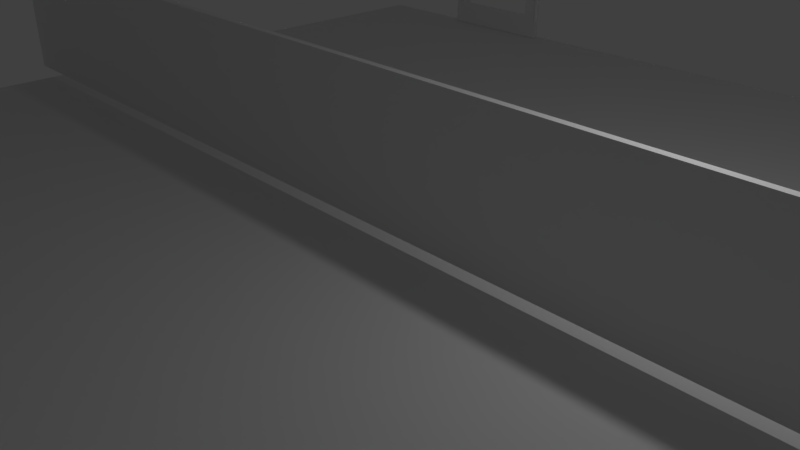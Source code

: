 # Source: wall_for_window.blend  (saved by Blender 2.79.0; exported with 4.5.12 LTS)
import bpy
from mathutils import Matrix  # noqa: F401  (used for matrix-valued properties, if any)

bpy.ops.wm.read_factory_settings(use_empty=True)
scene = bpy.context.scene
scene.name = 'Scene'

# ---- collections
col_collection_1 = bpy.data.collections.new('Collection 1'); scene.collection.children.link(col_collection_1)

# ---- materials (node trees are filled in below, after node groups)
mat_material_002 = bpy.data.materials.new('Material.002')
mat_material_002.alpha_threshold = 0.0
mat_material_002.use_transparent_shadow = False
mat_material_002.roughness = 0.5
mat_material_003 = bpy.data.materials.new('Material.003')
mat_material_003.alpha_threshold = 0.0
mat_material_003.use_transparent_shadow = False
mat_material_003.roughness = 0.5

# ---- material node trees

# ---- world
world_world = bpy.data.worlds.new('World'); scene.world = world_world
world_world.color = (0.05088, 0.05088, 0.05088)
world_world.use_sun_shadow = False
world_world.sun_shadow_jitter_overblur = 0.0
world_world.cycles.sampling_method = 'MANUAL'

# ---- cameras
cam_camera = bpy.data.cameras.new('Camera')
cam_camera.clip_end = 100.0
cam_camera.lens = 35.0
cam_camera.sensor_width = 32.0
cam_camera.sensor_height = 18.0
cam_camera.ortho_scale = 7.314
cam_camera.dof.focus_distance = 0.0
cam_camera.dof.aperture_fstop = 128.0

# ---- lights
light_lamp = bpy.data.lights.new('Lamp', 'POINT')
light_lamp.transmission_factor = 0.0
light_lamp.cutoff_distance = 30.0
light_lamp.energy = 100.0
light_lamp.shadow_buffer_clip_start = 1.001
light_lamp.shadow_soft_size = 0.1
light_lamp.shadow_maximum_resolution = 0.006
light_lamp.use_absolute_resolution = True

# ---- meshes
me_cube_005 = bpy.data.meshes.new('Cube.005')
me_cube_005.from_pydata([(-1.0, -1.0, -1.0), (-1.0, -1.0, 1.0), (-1.0, 1.0, -1.0), (-1.0, 1.0, 1.0), (1.0, -1.0, -1.0), (1.0, -1.0, 1.0), (1.0, 1.0, -1.0), (1.0, 1.0, 1.0), (-1.0, -1.0, -0.2831), (-1.0, 1.0, -0.2831), (1.0, 1.0, -0.2831), (1.0, -1.0, -0.2831), (-1.0, -1.0, 0.696), (-1.0, 1.0, 0.696), (1.0, 1.0, 0.696), (1.0, -1.0, 0.696), (-0.6735, 1.0, -1.0), (-0.6735, 1.0, 1.0), (-0.6735, -1.0, -1.0), (-0.6735, -1.0, 1.0), (-0.6735, -1.0, -0.2831), (-0.6735, 1.0, -0.2831), (-0.6735, -1.0, 0.696), (-0.6735, 1.0, 0.696), (0.6732, 1.0, 1.0), (0.6732, -1.0, -1.0), (0.6732, 1.0, -0.2831), (0.6732, 1.0, 0.696), (0.6732, 1.0, -1.0), (0.6732, -1.0, 1.0), (0.6732, -1.0, -0.2831), (0.6732, -1.0, 0.696)], [], [(12, 1, 3, 13), (27, 24, 7, 14), (14, 7, 5, 15), (22, 19, 1, 12), (28, 6, 4, 25), (17, 3, 1, 19), (18, 20, 8, 0), (6, 10, 11, 4), (28, 26, 10, 6), (0, 8, 9, 2), (20, 22, 12, 8), (10, 14, 15, 11), (26, 27, 14, 10), (8, 12, 13, 9), (9, 13, 23, 21), (30, 31, 27, 26), (2, 9, 21, 16), (25, 30, 20, 18), (24, 17, 19, 29), (2, 16, 18, 0), (31, 29, 19, 22), (13, 3, 17, 23), (15, 5, 29, 31), (7, 24, 29, 5), (4, 11, 30, 25), (11, 15, 31, 30), (21, 23, 22, 20), (16, 21, 26, 28), (16, 28, 25, 18), (23, 17, 24, 27), (31, 22, 23, 27), (30, 26, 21, 20)])
me_cube_005.use_remesh_preserve_volume = False
me_cube_005.use_remesh_preserve_attributes = False
me_cube_005.use_mirror_vertex_groups = False
me_cube_005.update()
me_cube_002 = bpy.data.meshes.new('Cube.002')
me_cube_002.from_pydata([(-1.0, -1.0, -1.0), (-1.0, -1.0, 1.0), (-1.0, 1.0, -1.0), (-1.0, 1.0, 1.0), (1.0, -1.0, -1.0), (1.0, -1.0, 1.0), (1.0, 1.0, -1.0), (1.0, 1.0, 1.0)], [], [(0, 1, 3, 2), (2, 3, 7, 6), (6, 7, 5, 4), (4, 5, 1, 0), (2, 6, 4, 0), (7, 3, 1, 5)])
_uv = me_cube_002.uv_layers.new(name='UVMap')
_uv.uv.foreach_set('vector', [0.0, 0.0, 0.0, 0.0, 0.0, 0.0, 0.0, 0.0, 0.0, 0.0, 0.0, 0.0, 0.0, 0.0, 0.0, 0.0, 0.0, 0.0, 0.0, 0.0, 0.0, 0.0, 0.0, 0.0, 0.0, 0.0, 0.0, 0.0, 0.0, 0.0, 0.0, 0.0, 9.996e-05, 0.5001, 0.4999, 0.5001, 0.4999, 0.9999, 9.996e-05, 0.9999, 0.4999, 0.4999, 9.996e-05, 0.4999, 9.996e-05, 9.998e-05, 0.4999, 9.996e-05])
me_cube_002.materials.append(mat_material_002)
me_cube_002.use_remesh_preserve_volume = False
me_cube_002.use_remesh_preserve_attributes = False
me_cube_002.use_mirror_vertex_groups = False
me_cube_002.update()
me_cube_003 = bpy.data.meshes.new('Cube.003')
me_cube_003.from_pydata([(-1.0, -1.0, -1.0), (-1.0, -1.0, 1.0), (-1.007, 1.0, -1.0), (-1.007, 1.0, 1.0), (1.0, -1.0, -1.0), (1.0, -1.0, 1.0), (1.0, 1.0, -1.0), (1.0, 1.0, 1.0), (-0.7062, -0.9236, 0.794), (-0.7062, -0.9236, -0.7936), (0.7439, -0.9236, -0.7936), (0.7423, -0.9236, 0.794), (0.747, 0.9236, 0.7946), (0.7398, 0.9236, -0.8026), (-0.7235, 0.9236, -0.8025), (-0.7235, 0.9236, 0.7947), (0.9948, 0.3371, 0.6961), (0.9948, 0.3371, 0.8961), (1.003, 0.3179, 0.6961), (1.003, 0.3179, 0.8961), (1.01, 0.261, 0.6961), (1.01, 0.261, 0.8961), (1.017, 0.1686, 0.6961), (1.017, 0.1686, 0.8961), (1.023, 0.0442, 0.6961), (1.023, 0.0442, 0.8961), (1.028, -0.1073, 0.6961), (1.028, -0.1073, 0.8961), (1.032, -0.2802, 0.6961), (1.032, -0.2802, 0.8961), (1.034, -0.4678, 0.6961), (1.034, -0.4678, 0.8961), (1.035, -0.6629, 0.6961), (1.035, -0.6629, 0.8961), (1.034, -0.858, 0.6961), (1.034, -0.858, 0.8961), (1.032, -1.046, 0.6961), (1.032, -1.046, 0.8961), (1.028, -1.218, 0.6961), (1.028, -1.218, 0.8961), (1.023, -1.37, 0.6961), (1.023, -1.37, 0.8961), (1.017, -1.494, 0.6961), (1.017, -1.494, 0.8961), (1.01, -1.587, 0.6961), (1.01, -1.587, 0.8961), (1.003, -1.644, 0.6961), (1.003, -1.644, 0.8961), (0.9948, -1.663, 0.6961), (0.9948, -1.663, 0.8961), (0.987, -1.644, 0.6961), (0.987, -1.644, 0.8961), (0.9795, -1.587, 0.6961), (0.9795, -1.587, 0.8961), (0.9725, -1.494, 0.6961), (0.9725, -1.494, 0.8961), (0.9665, -1.37, 0.6961), (0.9665, -1.37, 0.8961), (0.9615, -1.218, 0.6961), (0.9615, -1.218, 0.8961), (0.9578, -1.046, 0.6961), (0.9578, -1.046, 0.8961), (0.9555, -0.858, 0.6961), (0.9555, -0.858, 0.8961), (0.9548, -0.6629, 0.6961), (0.9548, -0.6629, 0.8961), (0.9555, -0.4678, 0.6961), (0.9555, -0.4678, 0.8961), (0.9578, -0.2802, 0.6961), (0.9578, -0.2802, 0.8961), (0.9615, -0.1073, 0.6961), (0.9615, -0.1073, 0.8961), (0.9665, 0.0442, 0.6961), (0.9665, 0.0442, 0.8961), (0.9725, 0.1686, 0.6961), (0.9725, 0.1686, 0.8961), (0.9795, 0.261, 0.6961), (0.9795, 0.261, 0.8961), (0.987, 0.3179, 0.6961), (0.987, 0.3179, 0.8961), (0.9948, 0.3371, -0.07962), (0.9948, 0.3371, 0.1204), (1.003, 0.3179, -0.07962), (1.003, 0.3179, 0.1204), (1.01, 0.261, -0.07962), (1.01, 0.261, 0.1204), (1.017, 0.1686, -0.07962), (1.017, 0.1686, 0.1204), (1.023, 0.0442, -0.07962), (1.023, 0.0442, 0.1204), (1.028, -0.1073, -0.07962), (1.028, -0.1073, 0.1204), (1.032, -0.2802, -0.07962), (1.032, -0.2802, 0.1204), (1.034, -0.4678, -0.07962), (1.034, -0.4678, 0.1204), (1.035, -0.6629, -0.07962), (1.035, -0.6629, 0.1204), (1.034, -0.858, -0.07962), (1.034, -0.858, 0.1204), (1.032, -1.046, -0.07962), (1.032, -1.046, 0.1204), (1.028, -1.218, -0.07962), (1.028, -1.218, 0.1204), (1.023, -1.37, -0.07962), (1.023, -1.37, 0.1204), (1.017, -1.494, -0.07962), (1.017, -1.494, 0.1204), (1.01, -1.587, -0.07962), (1.01, -1.587, 0.1204), (1.003, -1.644, -0.07962), (1.003, -1.644, 0.1204), (0.9948, -1.663, -0.07962), (0.9948, -1.663, 0.1204), (0.987, -1.644, -0.07962), (0.987, -1.644, 0.1204), (0.9795, -1.587, -0.07962), (0.9795, -1.587, 0.1204), (0.9725, -1.494, -0.07962), (0.9725, -1.494, 0.1204), (0.9665, -1.37, -0.07962), (0.9665, -1.37, 0.1204), (0.9615, -1.218, -0.07962), (0.9615, -1.218, 0.1204), (0.9578, -1.046, -0.07962), (0.9578, -1.046, 0.1204), (0.9555, -0.858, -0.07962), (0.9555, -0.858, 0.1204), (0.9548, -0.6629, -0.07962), (0.9548, -0.6629, 0.1204), (0.9555, -0.4678, -0.07962), (0.9555, -0.4678, 0.1204), (0.9578, -0.2802, -0.07962), (0.9578, -0.2802, 0.1204), (0.9615, -0.1073, -0.07962), (0.9615, -0.1073, 0.1204), (0.9665, 0.0442, -0.07962), (0.9665, 0.0442, 0.1204), (0.9725, 0.1686, -0.07962), (0.9725, 0.1686, 0.1204), (0.9795, 0.261, -0.07962), (0.9795, 0.261, 0.1204), (0.987, 0.3179, -0.07962), (0.987, 0.3179, 0.1204), (0.9948, 0.3371, -0.8363), (0.9948, 0.3371, -0.6363), (1.003, 0.3179, -0.8363), (1.003, 0.3179, -0.6363), (1.01, 0.261, -0.8363), (1.01, 0.261, -0.6363), (1.017, 0.1686, -0.8363), (1.017, 0.1686, -0.6363), (1.023, 0.0442, -0.8363), (1.023, 0.0442, -0.6363), (1.028, -0.1073, -0.8363), (1.028, -0.1073, -0.6363), (1.032, -0.2802, -0.8363), (1.032, -0.2802, -0.6363), (1.034, -0.4678, -0.8363), (1.034, -0.4678, -0.6363), (1.035, -0.6629, -0.8363), (1.035, -0.6629, -0.6363), (1.034, -0.858, -0.8363), (1.034, -0.858, -0.6363), (1.032, -1.046, -0.8363), (1.032, -1.046, -0.6363), (1.028, -1.218, -0.8363), (1.028, -1.218, -0.6363), (1.023, -1.37, -0.8363), (1.023, -1.37, -0.6363), (1.017, -1.494, -0.8363), (1.017, -1.494, -0.6363), (1.01, -1.587, -0.8363), (1.01, -1.587, -0.6363), (1.003, -1.644, -0.8363), (1.003, -1.644, -0.6363), (0.9948, -1.663, -0.8363), (0.9948, -1.663, -0.6363), (0.987, -1.644, -0.8363), (0.987, -1.644, -0.6363), (0.9795, -1.587, -0.8363), (0.9795, -1.587, -0.6363), (0.9725, -1.494, -0.8363), (0.9725, -1.494, -0.6363), (0.9665, -1.37, -0.8363), (0.9665, -1.37, -0.6363), (0.9615, -1.218, -0.8363), (0.9615, -1.218, -0.6363), (0.9578, -1.046, -0.8363), (0.9578, -1.046, -0.6363), (0.9555, -0.858, -0.8363), (0.9555, -0.858, -0.6363), (0.9548, -0.6629, -0.8363), (0.9548, -0.6629, -0.6363), (0.9555, -0.4678, -0.8363), (0.9555, -0.4678, -0.6363), (0.9578, -0.2802, -0.8363), (0.9578, -0.2802, -0.6363), (0.9615, -0.1073, -0.8363), (0.9615, -0.1073, -0.6363), (0.9665, 0.0442, -0.8363), (0.9665, 0.0442, -0.6363), (0.9725, 0.1686, -0.8363), (0.9725, 0.1686, -0.6363), (0.9795, 0.261, -0.8363), (0.9795, 0.261, -0.6363), (0.987, 0.3179, -0.8363), (0.987, 0.3179, -0.6363)], [], [(0, 1, 3, 2), (2, 3, 15, 14, 13, 12, 7, 6), (6, 7, 5, 4), (4, 5, 10, 9, 1, 0), (2, 6, 4, 0), (7, 3, 1, 5), (11, 8, 15, 12), (1, 9, 8, 11, 10, 5), (8, 9, 14, 15), (10, 11, 12, 13), (9, 10, 13, 14), (7, 12, 15, 3), (16, 17, 19, 18), (18, 19, 21, 20), (20, 21, 23, 22), (22, 23, 25, 24), (24, 25, 27, 26), (26, 27, 29, 28), (28, 29, 31, 30), (30, 31, 33, 32), (32, 33, 35, 34), (34, 35, 37, 36), (36, 37, 39, 38), (38, 39, 41, 40), (40, 41, 43, 42), (42, 43, 45, 44), (44, 45, 47, 46), (46, 47, 49, 48), (48, 49, 51, 50), (50, 51, 53, 52), (52, 53, 55, 54), (54, 55, 57, 56), (56, 57, 59, 58), (58, 59, 61, 60), (60, 61, 63, 62), (62, 63, 65, 64), (64, 65, 67, 66), (66, 67, 69, 68), (68, 69, 71, 70), (70, 71, 73, 72), (72, 73, 75, 74), (74, 75, 77, 76), (19, 17, 79, 77, 75, 73, 71, 69, 67, 65, 63, 61, 59, 57, 55, 53, 51, 49, 47, 45, 43, 41, 39, 37, 35, 33, 31, 29, 27, 25, 23, 21), (76, 77, 79, 78), (78, 79, 17, 16), (16, 18, 20, 22, 24, 26, 28, 30, 32, 34, 36, 38, 40, 42, 44, 46, 48, 50, 52, 54, 56, 58, 60, 62, 64, 66, 68, 70, 72, 74, 76, 78), (80, 81, 83, 82), (82, 83, 85, 84), (84, 85, 87, 86), (86, 87, 89, 88), (88, 89, 91, 90), (90, 91, 93, 92), (92, 93, 95, 94), (94, 95, 97, 96), (96, 97, 99, 98), (98, 99, 101, 100), (100, 101, 103, 102), (102, 103, 105, 104), (104, 105, 107, 106), (106, 107, 109, 108), (108, 109, 111, 110), (110, 111, 113, 112), (112, 113, 115, 114), (114, 115, 117, 116), (116, 117, 119, 118), (118, 119, 121, 120), (120, 121, 123, 122), (122, 123, 125, 124), (124, 125, 127, 126), (126, 127, 129, 128), (128, 129, 131, 130), (130, 131, 133, 132), (132, 133, 135, 134), (134, 135, 137, 136), (136, 137, 139, 138), (138, 139, 141, 140), (83, 81, 143, 141, 139, 137, 135, 133, 131, 129, 127, 125, 123, 121, 119, 117, 115, 113, 111, 109, 107, 105, 103, 101, 99, 97, 95, 93, 91, 89, 87, 85), (140, 141, 143, 142), (142, 143, 81, 80), (80, 82, 84, 86, 88, 90, 92, 94, 96, 98, 100, 102, 104, 106, 108, 110, 112, 114, 116, 118, 120, 122, 124, 126, 128, 130, 132, 134, 136, 138, 140, 142), (144, 145, 147, 146), (146, 147, 149, 148), (148, 149, 151, 150), (150, 151, 153, 152), (152, 153, 155, 154), (154, 155, 157, 156), (156, 157, 159, 158), (158, 159, 161, 160), (160, 161, 163, 162), (162, 163, 165, 164), (164, 165, 167, 166), (166, 167, 169, 168), (168, 169, 171, 170), (170, 171, 173, 172), (172, 173, 175, 174), (174, 175, 177, 176), (176, 177, 179, 178), (178, 179, 181, 180), (180, 181, 183, 182), (182, 183, 185, 184), (184, 185, 187, 186), (186, 187, 189, 188), (188, 189, 191, 190), (190, 191, 193, 192), (192, 193, 195, 194), (194, 195, 197, 196), (196, 197, 199, 198), (198, 199, 201, 200), (200, 201, 203, 202), (202, 203, 205, 204), (147, 145, 207, 205, 203, 201, 199, 197, 195, 193, 191, 189, 187, 185, 183, 181, 179, 177, 175, 173, 171, 169, 167, 165, 163, 161, 159, 157, 155, 153, 151, 149), (204, 205, 207, 206), (206, 207, 145, 144), (144, 146, 148, 150, 152, 154, 156, 158, 160, 162, 164, 166, 168, 170, 172, 174, 176, 178, 180, 182, 184, 186, 188, 190, 192, 194, 196, 198, 200, 202, 204, 206)])
_uv = me_cube_003.uv_layers.new(name='UVMap')
_uv.uv.foreach_set('vector', [0.6544, 0.671, 0.6544, 0.3458, 0.9795, 0.3458, 0.9795, 0.671, 0.0003425, 0.671, 0.0003425, 0.3458, 0.03398, 0.3685, 0.03398, 0.4756, 0.0945, 0.4756, 0.09606, 0.3685, 0.3267, 0.3458, 0.3267, 0.671, 0.3255, 0.6717, 0.3255, 0.9969, 0.0003425, 0.9969, 0.0003425, 0.6717, 0.3592, 0.0003425, 0.3592, 0.3451, 0.1236, 0.2202, 0.05284, 0.2068, 0.03139, 0.3379, 0.0003425, 0.009374, 0.3599, 0.3267, 0.3599, 0.0003425, 0.6851, 0.0003425, 0.6851, 0.3255, 0.6537, 0.671, 0.3273, 0.671, 0.3285, 0.3458, 0.6537, 0.3458, 0.6521, 0.7779, 0.6521, 0.7197, 0.9772, 0.7167, 0.9772, 0.7788, 0.03139, 0.3379, 0.05284, 0.2068, 0.05612, 0.2836, 0.07616, 0.2712, 0.1236, 0.2202, 0.3592, 0.3451, 0.3262, 0.8864, 0.3262, 0.781, 0.6514, 0.7794, 0.6514, 0.8865, 0.3262, 0.7772, 0.3262, 0.6718, 0.6514, 0.6717, 0.6514, 0.7788, 0.6522, 0.8376, 0.6521, 0.7794, 0.9773, 0.7794, 0.9774, 0.84, 0.3267, 0.3458, 0.09606, 0.3685, 0.03398, 0.3685, 0.0003425, 0.3458, 0.68, 0.9997, 0.68, 0.9671, 0.6834, 0.9671, 0.6834, 0.9997, 0.6834, 0.9997, 0.6834, 0.9671, 0.6927, 0.9671, 0.6927, 0.9997, 0.6927, 0.9997, 0.6927, 0.9671, 0.7078, 0.9671, 0.7078, 0.9997, 0.7078, 0.9997, 0.7078, 0.9671, 0.728, 0.9671, 0.728, 0.9997, 0.728, 0.9997, 0.728, 0.9671, 0.7526, 0.9671, 0.7526, 0.9997, 0.7526, 0.9997, 0.7526, 0.9671, 0.7808, 0.9671, 0.7808, 0.9997, 0.7808, 0.9997, 0.7808, 0.9671, 0.8113, 0.9671, 0.8113, 0.9997, 0.8113, 0.9997, 0.8113, 0.9671, 0.843, 0.9671, 0.843, 0.9997, 0.843, 0.9997, 0.843, 0.9671, 0.8747, 0.9671, 0.8747, 0.9997, 0.8747, 0.9997, 0.8747, 0.9671, 0.9052, 0.9671, 0.9052, 0.9997, 0.9052, 0.9997, 0.9052, 0.9671, 0.9333, 0.9671, 0.9333, 0.9997, 0.9333, 0.9997, 0.9333, 0.9671, 0.958, 0.9671, 0.958, 0.9997, 0.958, 0.9997, 0.958, 0.9671, 0.9782, 0.9671, 0.9782, 0.9997, 0.3262, 0.9997, 0.3262, 0.9671, 0.3413, 0.9671, 0.3413, 0.9997, 0.3413, 0.9997, 0.3413, 0.9671, 0.3506, 0.9671, 0.3506, 0.9997, 0.3506, 0.9997, 0.3506, 0.9671, 0.354, 0.9671, 0.354, 0.9997, 0.354, 0.9997, 0.354, 0.9671, 0.3573, 0.9671, 0.3573, 0.9997, 0.3573, 0.9997, 0.3573, 0.9671, 0.3667, 0.9671, 0.3667, 0.9997, 0.3667, 0.9997, 0.3667, 0.9671, 0.3817, 0.9671, 0.3817, 0.9997, 0.3817, 0.9997, 0.3817, 0.9671, 0.402, 0.9671, 0.402, 0.9997, 0.402, 0.9997, 0.402, 0.9671, 0.4266, 0.9671, 0.4266, 0.9997, 0.4266, 0.9997, 0.4266, 0.9671, 0.4548, 0.9671, 0.4548, 0.9997, 0.4548, 0.9997, 0.4548, 0.9671, 0.4853, 0.9671, 0.4853, 0.9997, 0.4853, 0.9997, 0.4853, 0.9671, 0.517, 0.9671, 0.517, 0.9997, 0.517, 0.9997, 0.517, 0.9671, 0.5487, 0.9671, 0.5487, 0.9997, 0.5487, 0.9997, 0.5487, 0.9671, 0.5792, 0.9671, 0.5792, 0.9997, 0.5792, 0.9997, 0.5792, 0.9671, 0.6073, 0.9671, 0.6073, 0.9997, 0.6073, 0.9997, 0.6073, 0.9671, 0.632, 0.9671, 0.632, 0.9997, 0.632, 0.9997, 0.632, 0.9671, 0.6522, 0.9671, 0.6522, 0.9997, 0.6522, 0.9997, 0.6522, 0.9671, 0.6673, 0.9671, 0.6673, 0.9997, 0.9741, 0.7089, 0.9772, 0.7101, 0.9741, 0.7114, 0.9649, 0.7126, 0.9498, 0.7136, 0.9296, 0.7145, 0.905, 0.7153, 0.8768, 0.7158, 0.8463, 0.716, 0.8146, 0.716, 0.7829, 0.7157, 0.7524, 0.7153, 0.7243, 0.7145, 0.6997, 0.7136, 0.6795, 0.7126, 0.6644, 0.7114, 0.6552, 0.7101, 0.6521, 0.7089, 0.6552, 0.7076, 0.6645, 0.7064, 0.6795, 0.7053, 0.6997, 0.7044, 0.7243, 0.7037, 0.7525, 0.7032, 0.783, 0.703, 0.8147, 0.703, 0.8464, 0.7032, 0.8769, 0.7037, 0.905, 0.7044, 0.9296, 0.7054, 0.9499, 0.7064, 0.9649, 0.7076, 0.6673, 0.9997, 0.6673, 0.9671, 0.6766, 0.9671, 0.6766, 0.9997, 0.6766, 0.9997, 0.6766, 0.9671, 0.68, 0.9671, 0.68, 0.9997, 0.9772, 0.6964, 0.9741, 0.6977, 0.9649, 0.6989, 0.9498, 0.6999, 0.9296, 0.7009, 0.905, 0.7016, 0.8768, 0.7021, 0.8463, 0.7023, 0.8146, 0.7023, 0.7829, 0.7021, 0.7524, 0.7016, 0.7243, 0.7009, 0.6997, 0.7, 0.6795, 0.6989, 0.6644, 0.6977, 0.6552, 0.6964, 0.6521, 0.6952, 0.6552, 0.6939, 0.6645, 0.6927, 0.6795, 0.6917, 0.6997, 0.6908, 0.7243, 0.69, 0.7525, 0.6896, 0.783, 0.6893, 0.8147, 0.6893, 0.8464, 0.6896, 0.8769, 0.69, 0.905, 0.6908, 0.9296, 0.6917, 0.9499, 0.6927, 0.9649, 0.6939, 0.9741, 0.6952, 0.7835, 0.9665, 0.7835, 0.9339, 0.7869, 0.9339, 0.7869, 0.9665, 0.7869, 0.9665, 0.7869, 0.9339, 0.7962, 0.9339, 0.7962, 0.9665, 0.7962, 0.9665, 0.7962, 0.9339, 0.8113, 0.9339, 0.8113, 0.9665, 0.8113, 0.9665, 0.8113, 0.9339, 0.8315, 0.9339, 0.8315, 0.9665, 0.8315, 0.9665, 0.8315, 0.9339, 0.8562, 0.9339, 0.8562, 0.9665, 0.8562, 0.9665, 0.8562, 0.9339, 0.8843, 0.9339, 0.8843, 0.9665, 0.8843, 0.9665, 0.8843, 0.9339, 0.9148, 0.9339, 0.9148, 0.9665, 0.9148, 0.9665, 0.9148, 0.9339, 0.9465, 0.9339, 0.9465, 0.9665, 0.9465, 0.9665, 0.9465, 0.9339, 0.9782, 0.9339, 0.9782, 0.9665, 0.3262, 0.9665, 0.3262, 0.9339, 0.3567, 0.9339, 0.3567, 0.9665, 0.3567, 0.9665, 0.3567, 0.9339, 0.3848, 0.9339, 0.3848, 0.9665, 0.3848, 0.9665, 0.3848, 0.9339, 0.4095, 0.9339, 0.4095, 0.9665, 0.4095, 0.9665, 0.4095, 0.9339, 0.4297, 0.9339, 0.4297, 0.9665, 0.4297, 0.9665, 0.4297, 0.9339, 0.4448, 0.9339, 0.4448, 0.9665, 0.4448, 0.9665, 0.4448, 0.9339, 0.4541, 0.9339, 0.4541, 0.9665, 0.4541, 0.9665, 0.4541, 0.9339, 0.4575, 0.9339, 0.4575, 0.9665, 0.4575, 0.9665, 0.4575, 0.9339, 0.4609, 0.9339, 0.4609, 0.9665, 0.4609, 0.9665, 0.4609, 0.9339, 0.4702, 0.9339, 0.4702, 0.9665, 0.4702, 0.9665, 0.4702, 0.9339, 0.4853, 0.9339, 0.4853, 0.9665, 0.4853, 0.9665, 0.4853, 0.9339, 0.5055, 0.9339, 0.5055, 0.9665, 0.5055, 0.9665, 0.5055, 0.9339, 0.5302, 0.9339, 0.5302, 0.9665, 0.5302, 0.9665, 0.5302, 0.9339, 0.5583, 0.9339, 0.5583, 0.9665, 0.5583, 0.9665, 0.5583, 0.9339, 0.5888, 0.9339, 0.5888, 0.9665, 0.5888, 0.9665, 0.5888, 0.9339, 0.6205, 0.9339, 0.6205, 0.9665, 0.6205, 0.9665, 0.6205, 0.9339, 0.6522, 0.9339, 0.6522, 0.9665, 0.6522, 0.9665, 0.6522, 0.9339, 0.6827, 0.9339, 0.6827, 0.9665, 0.6827, 0.9665, 0.6827, 0.9339, 0.7108, 0.9339, 0.7108, 0.9665, 0.7108, 0.9665, 0.7108, 0.9339, 0.7355, 0.9339, 0.7355, 0.9665, 0.7355, 0.9665, 0.7355, 0.9339, 0.7557, 0.9339, 0.7557, 0.9665, 0.7557, 0.9665, 0.7557, 0.9339, 0.7708, 0.9339, 0.7708, 0.9665, 0.9741, 0.6815, 0.9772, 0.6828, 0.9741, 0.684, 0.9649, 0.6852, 0.9498, 0.6863, 0.9296, 0.6872, 0.905, 0.6879, 0.8768, 0.6884, 0.8463, 0.6886, 0.8146, 0.6886, 0.7829, 0.6884, 0.7524, 0.6879, 0.7243, 0.6872, 0.6997, 0.6863, 0.6795, 0.6852, 0.6644, 0.684, 0.6552, 0.6828, 0.6521, 0.6815, 0.6552, 0.6802, 0.6645, 0.679, 0.6795, 0.678, 0.6997, 0.6771, 0.7243, 0.6763, 0.7525, 0.6759, 0.783, 0.6756, 0.8147, 0.6756, 0.8464, 0.6759, 0.8769, 0.6763, 0.905, 0.6771, 0.9296, 0.678, 0.9499, 0.679, 0.9649, 0.6802, 0.7708, 0.9665, 0.7708, 0.9339, 0.7801, 0.9339, 0.7801, 0.9665, 0.7801, 0.9665, 0.7801, 0.9339, 0.7835, 0.9339, 0.7835, 0.9665, 0.9773, 0.8478, 0.9741, 0.8491, 0.9649, 0.8502, 0.9498, 0.8513, 0.9296, 0.8522, 0.905, 0.8529, 0.8769, 0.8534, 0.8464, 0.8537, 0.8146, 0.8537, 0.7829, 0.8534, 0.7524, 0.8529, 0.7243, 0.8522, 0.6997, 0.8513, 0.6795, 0.8502, 0.6644, 0.8491, 0.6552, 0.8478, 0.6521, 0.8465, 0.6552, 0.8453, 0.6645, 0.8441, 0.6795, 0.843, 0.6997, 0.8421, 0.7244, 0.8414, 0.7525, 0.8409, 0.783, 0.8407, 0.8147, 0.8407, 0.8464, 0.8409, 0.8769, 0.8414, 0.905, 0.8421, 0.9297, 0.843, 0.9499, 0.8441, 0.9649, 0.8453, 0.9741, 0.8465, 0.8152, 0.9197, 0.8152, 0.8872, 0.8186, 0.8872, 0.8186, 0.9197, 0.8186, 0.9197, 0.8186, 0.8872, 0.8279, 0.8872, 0.8279, 0.9197, 0.8279, 0.9197, 0.8279, 0.8872, 0.843, 0.8872, 0.843, 0.9197, 0.843, 0.9197, 0.843, 0.8872, 0.8632, 0.8872, 0.8632, 0.9197, 0.8632, 0.9197, 0.8632, 0.8872, 0.8879, 0.8872, 0.8879, 0.9197, 0.8879, 0.9197, 0.8879, 0.8872, 0.916, 0.8872, 0.916, 0.9197, 0.916, 0.9197, 0.916, 0.8872, 0.9465, 0.8872, 0.9465, 0.9197, 0.9465, 0.9197, 0.9465, 0.8872, 0.9782, 0.8872, 0.9782, 0.9197, 0.3262, 0.9197, 0.3262, 0.8872, 0.3579, 0.8872, 0.3579, 0.9197, 0.3579, 0.9197, 0.3579, 0.8872, 0.3884, 0.8872, 0.3884, 0.9197, 0.3884, 0.9197, 0.3884, 0.8872, 0.4165, 0.8872, 0.4165, 0.9197, 0.4165, 0.9197, 0.4165, 0.8872, 0.4412, 0.8872, 0.4412, 0.9197, 0.4412, 0.9197, 0.4412, 0.8872, 0.4614, 0.8872, 0.4614, 0.9197, 0.4614, 0.9197, 0.4614, 0.8872, 0.4765, 0.8872, 0.4765, 0.9197, 0.4765, 0.9197, 0.4765, 0.8872, 0.4858, 0.8872, 0.4858, 0.9197, 0.4858, 0.9197, 0.4858, 0.8872, 0.4892, 0.8872, 0.4892, 0.9197, 0.4892, 0.9197, 0.4892, 0.8872, 0.4926, 0.8872, 0.4926, 0.9197, 0.4926, 0.9197, 0.4926, 0.8872, 0.5019, 0.8872, 0.5019, 0.9197, 0.5019, 0.9197, 0.5019, 0.8872, 0.517, 0.8872, 0.517, 0.9197, 0.517, 0.9197, 0.517, 0.8872, 0.5372, 0.8872, 0.5372, 0.9197, 0.5372, 0.9197, 0.5372, 0.8872, 0.5619, 0.8872, 0.5619, 0.9197, 0.5619, 0.9197, 0.5619, 0.8872, 0.59, 0.8872, 0.59, 0.9197, 0.59, 0.9197, 0.59, 0.8872, 0.6205, 0.8872, 0.6205, 0.9197, 0.6205, 0.9197, 0.6205, 0.8872, 0.6522, 0.8872, 0.6522, 0.9197, 0.6522, 0.9197, 0.6522, 0.8872, 0.6839, 0.8872, 0.6839, 0.9197, 0.6839, 0.9197, 0.6839, 0.8872, 0.7144, 0.8872, 0.7144, 0.9197, 0.7144, 0.9197, 0.7144, 0.8872, 0.7426, 0.8872, 0.7426, 0.9197, 0.7426, 0.9197, 0.7426, 0.8872, 0.7672, 0.8872, 0.7672, 0.9197, 0.7672, 0.9197, 0.7672, 0.8872, 0.7874, 0.8872, 0.7874, 0.9197, 0.7874, 0.9197, 0.7874, 0.8872, 0.8025, 0.8872, 0.8025, 0.9197, 0.682, 0.3332, 0.6851, 0.3345, 0.682, 0.3358, 0.6727, 0.3369, 0.6577, 0.338, 0.6374, 0.3389, 0.6128, 0.3396, 0.5847, 0.3401, 0.5542, 0.3404, 0.5225, 0.3404, 0.4908, 0.3401, 0.4603, 0.3396, 0.4321, 0.3389, 0.4075, 0.338, 0.3873, 0.3369, 0.3723, 0.3357, 0.363, 0.3345, 0.3599, 0.3332, 0.363, 0.332, 0.3723, 0.3308, 0.3873, 0.3297, 0.4075, 0.3288, 0.4322, 0.3281, 0.4603, 0.3276, 0.4908, 0.3273, 0.5225, 0.3273, 0.5542, 0.3276, 0.5847, 0.3281, 0.6128, 0.3288, 0.6375, 0.3297, 0.6577, 0.3308, 0.6727, 0.332, 0.8025, 0.9197, 0.8025, 0.8872, 0.8118, 0.8872, 0.8118, 0.9197, 0.8118, 0.9197, 0.8118, 0.8872, 0.8152, 0.8872, 0.8152, 0.9197, 0.8149, 0.9245, 0.8118, 0.9258, 0.8025, 0.9272, 0.7875, 0.9285, 0.7673, 0.9297, 0.7427, 0.9308, 0.7146, 0.9317, 0.6841, 0.9325, 0.6524, 0.933, 0.6207, 0.9333, 0.5901, 0.9332, 0.562, 0.933, 0.5374, 0.9325, 0.5172, 0.9317, 0.5021, 0.9308, 0.4929, 0.9297, 0.4897, 0.9285, 0.4928, 0.9271, 0.5021, 0.9258, 0.5171, 0.9245, 0.5373, 0.9233, 0.5619, 0.9222, 0.59, 0.9212, 0.6205, 0.9205, 0.6522, 0.92, 0.6839, 0.9197, 0.7144, 0.9197, 0.7425, 0.92, 0.7672, 0.9205, 0.7874, 0.9212, 0.8025, 0.9222, 0.8117, 0.9233])
me_cube_003.materials.append(mat_material_003)
me_cube_003.use_remesh_preserve_volume = False
me_cube_003.use_remesh_preserve_attributes = False
me_cube_003.use_mirror_vertex_groups = False
me_cube_003.update()

# ---- objects
ob_cube_003 = bpy.data.objects.new('Cube.003', me_cube_005)
ob_cube_001 = bpy.data.objects.new('Cube.001', me_cube_002)
ob_lamp = bpy.data.objects.new('Lamp', light_lamp)
ob_camera = bpy.data.objects.new('Camera', cam_camera)
ob_cube = bpy.data.objects.new('Cube', me_cube_003)

# ---- transforms, parenting, visibility, modifiers, constraints
ob_cube_003.location = (-0.359, 0.2903, 3.251)
ob_cube_003.scale = (10.0, 0.05, 3.0)
ob_cube_003.lineart.crease_threshold = 0.0
ob_cube_001.location = (-0.1609, 0.1331, 0.01978)
ob_cube_001.scale = (10.0, 10.0, 0.02)
ob_cube_001.hide_viewport = True
ob_cube_001.lineart.crease_threshold = 0.0
ob_lamp.location = (4.076, 1.005, 4.656)
ob_lamp.rotation_euler = (0.6503, 0.05522, 1.866)
ob_lamp.lock_rotations_4d = False
ob_lamp.empty_display_type = 'ARROWS'
ob_lamp.color = (0.0, 0.0, 0.0, 0.0)
ob_lamp.lineart.crease_threshold = 0.0
ob_camera.location = (7.481, -6.508, 5.344)
ob_camera.rotation_euler = (1.109, 0.0, 0.8149)
ob_camera.lock_rotations_4d = False
ob_camera.empty_display_type = 'ARROWS'
ob_camera.color = (0.0, 0.0, 0.0, 0.0)
ob_camera.display_type = 'WIRE'
ob_camera.lineart.crease_threshold = 0.0
ob_cube.location = (-6.578, 9.995, 2.545)
ob_cube.scale = (1.25, 0.05, 2.5)
ob_cube.hide_viewport = True
ob_cube.lineart.crease_threshold = 0.0

# ---- collection membership
col_collection_1.objects.link(ob_cube_003)
col_collection_1.objects.link(ob_cube_001)
col_collection_1.objects.link(ob_lamp)
col_collection_1.objects.link(ob_camera)
col_collection_1.objects.link(ob_cube)

# ---- scene / render settings (as saved in the file)
scene.camera = ob_camera
scene.frame_start = 1; scene.frame_end = 250; scene.frame_set(1)
scene.render.engine = 'BLENDER_EEVEE_NEXT'
scene.render.resolution_percentage = 50
scene.render.dither_intensity = 0.0
scene.cycles.use_denoising = False
scene.cycles.samples = 128
scene.cycles.sampling_pattern = 'TABULATED_SOBOL'
scene.cycles.use_adaptive_sampling = False
scene.cycles.use_light_tree = False
scene.cycles.blur_glossy = 0.0
scene.cycles.sample_clamp_indirect = 0.0
scene.view_settings.view_transform = 'Standard'
bpy.context.view_layer.update()

